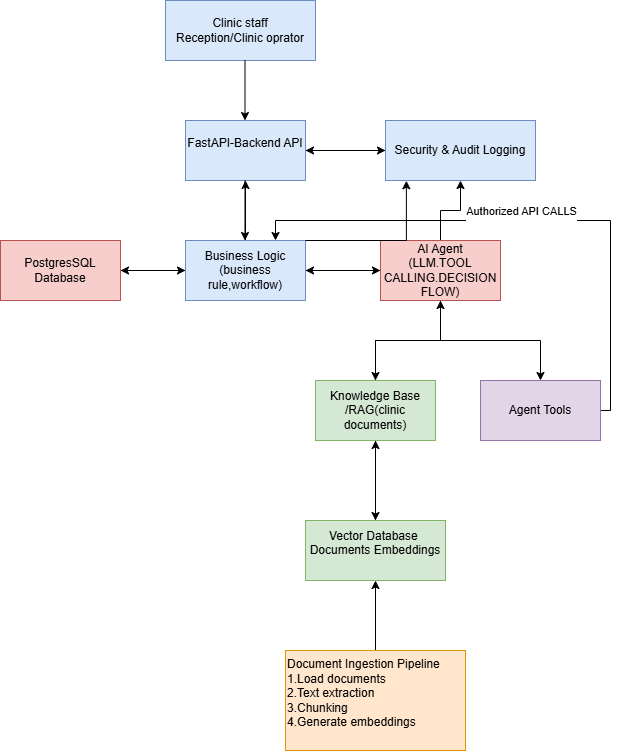

The diagram above was exported from draw.io. Its source (the exported page's mxGraphModel, read from the mxfile embedded in the PNG):
<mxGraphModel dx="1157" dy="772" grid="1" gridSize="10" guides="1" tooltips="1" connect="1" arrows="1" fold="1" page="1" pageScale="1" pageWidth="850" pageHeight="1100" math="0" shadow="0">
  <root>
    <mxCell id="0" />
    <mxCell id="1" parent="0" />
    <mxCell id="37ELCYTDPRIFYnzWsiGH-1" parent="1" style="rounded=0;whiteSpace=wrap;html=1;fillColor=#dae8fc;strokeColor=#6c8ebf;" value="Clinic staff&lt;div&gt;Reception/Clinic oprator&lt;/div&gt;" vertex="1">
      <mxGeometry height="60" width="150" x="275" y="70" as="geometry" />
    </mxCell>
    <mxCell id="37ELCYTDPRIFYnzWsiGH-48" edge="1" parent="1" source="37ELCYTDPRIFYnzWsiGH-2" style="edgeStyle=orthogonalEdgeStyle;rounded=0;orthogonalLoop=1;jettySize=auto;html=1;" target="37ELCYTDPRIFYnzWsiGH-47" value="">
      <mxGeometry relative="1" as="geometry" />
    </mxCell>
    <mxCell id="37ELCYTDPRIFYnzWsiGH-2" parent="1" style="rounded=0;whiteSpace=wrap;html=1;fillColor=#dae8fc;strokeColor=#6c8ebf;" value="FastAPI-Backend API&lt;div&gt;&lt;br&gt;&lt;/div&gt;" vertex="1">
      <mxGeometry height="60" width="120" x="295" y="190" as="geometry" />
    </mxCell>
    <mxCell id="37ELCYTDPRIFYnzWsiGH-3" edge="1" parent="1" style="endArrow=classic;html=1;rounded=0;" value="">
      <mxGeometry height="50" relative="1" width="50" as="geometry">
        <mxPoint x="354.5" y="130" as="sourcePoint" />
        <mxPoint x="354.5" y="190" as="targetPoint" />
      </mxGeometry>
    </mxCell>
    <mxCell id="37ELCYTDPRIFYnzWsiGH-33" edge="1" parent="1" source="37ELCYTDPRIFYnzWsiGH-4" style="edgeStyle=orthogonalEdgeStyle;rounded=0;orthogonalLoop=1;jettySize=auto;html=1;" target="37ELCYTDPRIFYnzWsiGH-12" value="">
      <mxGeometry relative="1" as="geometry" />
    </mxCell>
    <mxCell id="37ELCYTDPRIFYnzWsiGH-46" edge="1" parent="1" source="37ELCYTDPRIFYnzWsiGH-4" style="edgeStyle=orthogonalEdgeStyle;rounded=0;orthogonalLoop=1;jettySize=auto;html=1;" target="37ELCYTDPRIFYnzWsiGH-5" value="">
      <mxGeometry relative="1" as="geometry" />
    </mxCell>
    <mxCell id="37ELCYTDPRIFYnzWsiGH-56" edge="1" parent="1" source="37ELCYTDPRIFYnzWsiGH-4" style="edgeStyle=orthogonalEdgeStyle;rounded=0;orthogonalLoop=1;jettySize=auto;html=1;" target="37ELCYTDPRIFYnzWsiGH-2" value="">
      <mxGeometry relative="1" as="geometry" />
    </mxCell>
    <mxCell id="37ELCYTDPRIFYnzWsiGH-4" parent="1" style="rounded=0;whiteSpace=wrap;html=1;fillColor=#dae8fc;strokeColor=#6c8ebf;" value="Business Logic&lt;div&gt;(business rule,workflow)&lt;/div&gt;" vertex="1">
      <mxGeometry height="60" width="120" x="295" y="310" as="geometry" />
    </mxCell>
    <mxCell id="37ELCYTDPRIFYnzWsiGH-32" edge="1" parent="1" source="37ELCYTDPRIFYnzWsiGH-5" style="edgeStyle=orthogonalEdgeStyle;rounded=0;orthogonalLoop=1;jettySize=auto;html=1;" target="37ELCYTDPRIFYnzWsiGH-4" value="">
      <mxGeometry relative="1" as="geometry" />
    </mxCell>
    <mxCell id="37ELCYTDPRIFYnzWsiGH-5" parent="1" style="rounded=0;whiteSpace=wrap;html=1;fillColor=#f8cecc;strokeColor=#b85450;" value="PostgresSQL Database" vertex="1">
      <mxGeometry height="60" width="120" x="110" y="310" as="geometry" />
    </mxCell>
    <mxCell id="37ELCYTDPRIFYnzWsiGH-6" edge="1" parent="1" style="endArrow=classic;html=1;rounded=0;" value="">
      <mxGeometry height="50" relative="1" width="50" as="geometry">
        <mxPoint x="354.5" y="250" as="sourcePoint" />
        <mxPoint x="354.5" y="310" as="targetPoint" />
      </mxGeometry>
    </mxCell>
    <mxCell id="37ELCYTDPRIFYnzWsiGH-24" edge="1" parent="1" source="37ELCYTDPRIFYnzWsiGH-12" style="edgeStyle=orthogonalEdgeStyle;rounded=0;orthogonalLoop=1;jettySize=auto;html=1;" target="37ELCYTDPRIFYnzWsiGH-23" value="">
      <mxGeometry relative="1" as="geometry" />
    </mxCell>
    <mxCell id="37ELCYTDPRIFYnzWsiGH-34" edge="1" parent="1" source="37ELCYTDPRIFYnzWsiGH-12" style="edgeStyle=orthogonalEdgeStyle;rounded=0;orthogonalLoop=1;jettySize=auto;html=1;" target="37ELCYTDPRIFYnzWsiGH-4" value="">
      <mxGeometry relative="1" as="geometry" />
    </mxCell>
    <mxCell id="37ELCYTDPRIFYnzWsiGH-37" edge="1" parent="1" source="37ELCYTDPRIFYnzWsiGH-12" style="edgeStyle=orthogonalEdgeStyle;rounded=0;orthogonalLoop=1;jettySize=auto;html=1;" target="37ELCYTDPRIFYnzWsiGH-36" value="">
      <mxGeometry relative="1" as="geometry" />
    </mxCell>
    <mxCell id="37ELCYTDPRIFYnzWsiGH-57" edge="1" parent="1" source="37ELCYTDPRIFYnzWsiGH-12" style="edgeStyle=orthogonalEdgeStyle;rounded=0;orthogonalLoop=1;jettySize=auto;html=1;" target="37ELCYTDPRIFYnzWsiGH-47" value="">
      <mxGeometry relative="1" as="geometry" />
    </mxCell>
    <mxCell id="37ELCYTDPRIFYnzWsiGH-12" parent="1" style="rounded=0;whiteSpace=wrap;html=1;fillColor=#f8cecc;strokeColor=#b85450;" value="AI Agent&lt;div&gt;(LLM.TOOL CALLING.DECISION FLOW)&lt;/div&gt;" vertex="1">
      <mxGeometry height="60" width="120" x="490" y="310" as="geometry" />
    </mxCell>
    <mxCell id="37ELCYTDPRIFYnzWsiGH-29" edge="1" parent="1" source="37ELCYTDPRIFYnzWsiGH-23" style="edgeStyle=orthogonalEdgeStyle;rounded=0;orthogonalLoop=1;jettySize=auto;html=1;entryX=0.75;entryY=0;entryDx=0;entryDy=0;" target="37ELCYTDPRIFYnzWsiGH-4">
      <mxGeometry relative="1" as="geometry">
        <Array as="points">
          <mxPoint x="720" y="290" />
          <mxPoint x="385" y="290" />
        </Array>
      </mxGeometry>
    </mxCell>
    <mxCell id="37ELCYTDPRIFYnzWsiGH-30" connectable="0" parent="37ELCYTDPRIFYnzWsiGH-29" style="edgeLabel;html=1;align=center;verticalAlign=middle;resizable=0;points=[];" value="Authorized API CALLS&lt;div&gt;&lt;br&gt;&lt;/div&gt;" vertex="1">
      <mxGeometry relative="1" x="0.0421" y="-3" as="geometry">
        <mxPoint as="offset" />
      </mxGeometry>
    </mxCell>
    <mxCell id="37ELCYTDPRIFYnzWsiGH-23" parent="1" style="rounded=0;whiteSpace=wrap;html=1;fillColor=#e1d5e7;strokeColor=#9673a6;" value="Agent Tools" vertex="1">
      <mxGeometry height="60" width="120" x="590" y="450" as="geometry" />
    </mxCell>
    <mxCell id="37ELCYTDPRIFYnzWsiGH-38" edge="1" parent="1" source="37ELCYTDPRIFYnzWsiGH-36" style="edgeStyle=orthogonalEdgeStyle;rounded=0;orthogonalLoop=1;jettySize=auto;html=1;" target="37ELCYTDPRIFYnzWsiGH-12" value="">
      <mxGeometry relative="1" as="geometry" />
    </mxCell>
    <mxCell id="37ELCYTDPRIFYnzWsiGH-40" edge="1" parent="1" source="37ELCYTDPRIFYnzWsiGH-36" style="edgeStyle=orthogonalEdgeStyle;rounded=0;orthogonalLoop=1;jettySize=auto;html=1;" target="37ELCYTDPRIFYnzWsiGH-39" value="">
      <mxGeometry relative="1" as="geometry" />
    </mxCell>
    <mxCell id="37ELCYTDPRIFYnzWsiGH-36" parent="1" style="whiteSpace=wrap;html=1;rounded=0;fillColor=#d5e8d4;strokeColor=#82b366;" value="Knowledge Base /RAG(clinic documents)" vertex="1">
      <mxGeometry height="60" width="120" x="425" y="450" as="geometry" />
    </mxCell>
    <mxCell id="37ELCYTDPRIFYnzWsiGH-43" edge="1" parent="1" source="37ELCYTDPRIFYnzWsiGH-39" style="edgeStyle=orthogonalEdgeStyle;rounded=0;orthogonalLoop=1;jettySize=auto;html=1;" target="37ELCYTDPRIFYnzWsiGH-36" value="">
      <mxGeometry relative="1" as="geometry" />
    </mxCell>
    <mxCell id="37ELCYTDPRIFYnzWsiGH-39" parent="1" style="whiteSpace=wrap;html=1;rounded=0;fillColor=#d5e8d4;strokeColor=#82b366;" value="Vector Database&amp;nbsp;&lt;div&gt;Documents Embeddings&lt;/div&gt;&lt;div&gt;&lt;br&gt;&lt;/div&gt;" vertex="1">
      <mxGeometry height="60" width="140" x="415" y="590" as="geometry" />
    </mxCell>
    <mxCell id="37ELCYTDPRIFYnzWsiGH-45" edge="1" parent="1" source="37ELCYTDPRIFYnzWsiGH-41" style="edgeStyle=orthogonalEdgeStyle;rounded=0;orthogonalLoop=1;jettySize=auto;html=1;" target="37ELCYTDPRIFYnzWsiGH-39" value="">
      <mxGeometry relative="1" as="geometry" />
    </mxCell>
    <mxCell id="37ELCYTDPRIFYnzWsiGH-41" parent="1" style="whiteSpace=wrap;html=1;rounded=0;align=left;fillColor=#ffe6cc;strokeColor=#d79b00;" value="Document Ingestion Pipeline&lt;div&gt;1.Load documents&lt;/div&gt;&lt;div&gt;2.Text extraction&lt;/div&gt;&lt;div&gt;3.Chunking&lt;/div&gt;&lt;div&gt;4.Generate embeddings&lt;/div&gt;&lt;div&gt;&lt;br&gt;&lt;/div&gt;" vertex="1">
      <mxGeometry height="100" width="180" x="395" y="720" as="geometry" />
    </mxCell>
    <mxCell id="37ELCYTDPRIFYnzWsiGH-49" edge="1" parent="1" source="37ELCYTDPRIFYnzWsiGH-47" style="edgeStyle=orthogonalEdgeStyle;rounded=0;orthogonalLoop=1;jettySize=auto;html=1;" target="37ELCYTDPRIFYnzWsiGH-2" value="">
      <mxGeometry relative="1" as="geometry" />
    </mxCell>
    <mxCell id="37ELCYTDPRIFYnzWsiGH-47" parent="1" style="whiteSpace=wrap;html=1;fillColor=#dae8fc;strokeColor=#6c8ebf;rounded=0;" value="Security &amp;amp; Audit Logging" vertex="1">
      <mxGeometry height="60" width="150" x="495" y="190" as="geometry" />
    </mxCell>
    <mxCell id="37ELCYTDPRIFYnzWsiGH-54" edge="1" parent="1" source="37ELCYTDPRIFYnzWsiGH-4" style="edgeStyle=orthogonalEdgeStyle;rounded=0;orthogonalLoop=1;jettySize=auto;html=1;entryX=0.139;entryY=1.004;entryDx=0;entryDy=0;entryPerimeter=0;" target="37ELCYTDPRIFYnzWsiGH-47">
      <mxGeometry relative="1" x="-0.0041" as="geometry">
        <Array as="points">
          <mxPoint x="515.9" y="310" />
        </Array>
      </mxGeometry>
    </mxCell>
  </root>
</mxGraphModel>